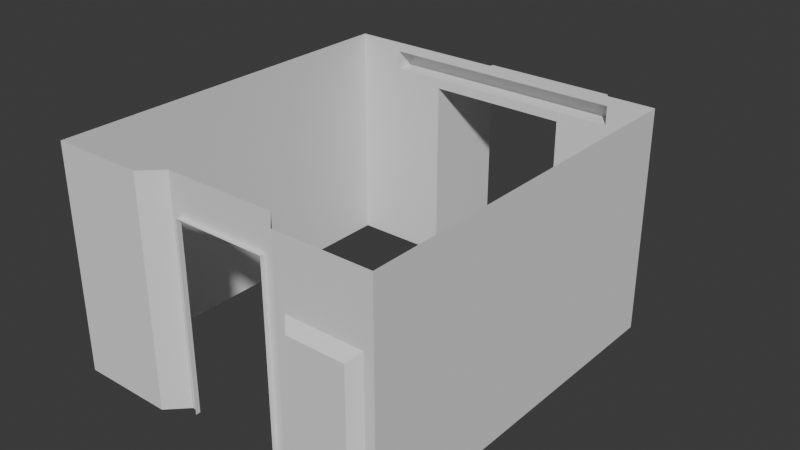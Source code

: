 # Source: science_foyer.blend  (saved by Blender 4.0.36; exported with 4.5.12 LTS)
import bpy
from mathutils import Matrix  # noqa: F401  (used for matrix-valued properties, if any)

bpy.ops.wm.read_factory_settings(use_empty=True)
scene = bpy.context.scene
scene.name = 'Scene'

# ---- collections
col_collection = bpy.data.collections.new('Collection'); scene.collection.children.link(col_collection)

# ---- world
world_world = bpy.data.worlds.new('World'); scene.world = world_world
world_world.use_nodes = True; world_world.node_tree.nodes.clear()
_N = world_world.node_tree.nodes; _L = world_world.node_tree.links
n0 = _N.new('ShaderNodeOutputWorld'); n0.name = 'World Output'; n0.location = (300, 300)
n1 = _N.new('ShaderNodeBackground'); n1.name = 'Background'; n1.location = (10, 300)
n1.inputs[0].default_value = (0.05088, 0.05088, 0.05088, 1.0)
_L.new(n1.outputs[0], n0.inputs[0])
n0.is_active_output = True
world_world.color = (0.05088, 0.05088, 0.05088)
world_world.use_sun_shadow = False
world_world.sun_shadow_jitter_overblur = 0.0

# ---- meshes
me_cube_001 = bpy.data.meshes.new('Cube.001')
me_cube_001.from_pydata([(-1.8, 2.0, 2.4), (-1.8, 2.0, 0.0), (1.8, 2.0, 2.4), (1.8, 2.0, 0.0), (-1.8, -2.0, 2.4), (-1.8, -2.0, 0.0), (1.8, -2.0, 2.4), (1.8, -2.0, 0.0), (-0.6, -1.8, 2.4), (-0.6, -1.8, 0.0), (0.8, -2.0, 2.4), (0.8, -2.0, 0.0), (-0.8, -2.0, 0.0), (-0.8, -2.0, 2.4), (0.6, -1.8, 0.0), (0.6, -1.8, 2.4), (0.5, -1.8, 0.0), (-0.5, -1.8, 0.0), (-0.5, -1.8, 2.0), (0.5, -1.8, 2.0), (0.9, -2.0, 1.7), (1.7, -2.0, 0.7), (1.7, -2.0, 1.7), (0.9, -2.0, 0.7), (1.0, -2.1, 1.6), (1.6, -2.1, 0.8), (1.6, -2.1, 1.6), (1.0, -2.1, 0.8), (0.5, -1.85, 0.0), (-0.5, -1.85, 0.0), (-0.5, -1.85, 2.0), (0.5, -1.85, 2.0), (1.3, 2.0, 2.1), (-1.3, 2.0, 2.1), (0.75, 2.0, 0.0), (-0.75, 2.0, 0.0), (0.75, 3.0, 2.0), (-0.75, 3.0, 2.0), (0.75, 3.0, 0.0), (-0.75, 3.0, 0.0), (0.75, 2.0, 2.0), (-0.75, 2.0, 2.0), (1.3, 2.0, 2.3), (-1.3, 2.0, 2.3), (1.3, 2.2, 2.1), (-1.3, 2.2, 2.1), (1.3, 2.2, 2.3), (-1.3, 2.2, 2.3)], [], [(34, 40, 36, 38), (2, 3, 7, 6), (13, 12, 5, 4), (4, 5, 1, 0), (19, 16, 28, 31), (21, 23, 27, 25), (8, 9, 12, 13), (10, 11, 14, 15), (18, 17, 9, 8), (19, 18, 8, 15), (16, 19, 15, 14), (21, 22, 6, 7), (22, 20, 10, 6), (23, 21, 7, 11), (20, 23, 11, 10), (26, 25, 27, 24), (23, 20, 24, 27), (22, 21, 25, 26), (20, 22, 26, 24), (17, 18, 30, 29), (18, 19, 31, 30), (33, 32, 44, 45), (40, 34, 3, 32), (41, 35, 39, 37), (40, 41, 37, 36), (32, 33, 41, 40), (43, 42, 2, 0), (41, 33, 1, 35), (1, 33, 43, 0), (2, 42, 32, 3), (45, 44, 46, 47), (42, 43, 47, 46), (32, 42, 46, 44), (43, 33, 45, 47)])
_uv = me_cube_001.uv_layers.new(name='UVMap')
_uv.uv.foreach_set('vector', [0.5729, 0.2153, 0.4271, 0.2153, 0.4271, 0.2153, 0.5729, 0.2153, 0.375, 0.25, 0.625, 0.25, 0.625, 0.5, 0.375, 0.5, 0.375, 0.6875, 0.625, 0.6875, 0.625, 0.75, 0.375, 0.75, 0.375, 0.75, 0.625, 0.75, 0.625, 1.0, 0.375, 1.0, 0.3875, 0.5964, 0.6125, 0.5964, 0.6125, 0.5964, 0.3875, 0.5964, 0.6146, 0.5052, 0.6146, 0.5573, 0.6146, 0.5573, 0.6146, 0.5052, 0.375, 0.625, 0.625, 0.625, 0.625, 0.6875, 0.375, 0.6875, 0.375, 0.5625, 0.625, 0.5625, 0.625, 0.5938, 0.375, 0.5938, 0.3875, 0.6224, 0.6125, 0.6224, 0.625, 0.625, 0.375, 0.625, 0.3875, 0.5964, 0.3875, 0.6224, 0.375, 0.625, 0.375, 0.5938, 0.6125, 0.5964, 0.3875, 0.5964, 0.375, 0.5938, 0.625, 0.5938, 0.6146, 0.5052, 0.3854, 0.5052, 0.375, 0.5, 0.625, 0.5, 0.3854, 0.5052, 0.3854, 0.5573, 0.375, 0.5625, 0.375, 0.5, 0.6146, 0.5573, 0.6146, 0.5052, 0.625, 0.5, 0.625, 0.5625, 0.3854, 0.5573, 0.6146, 0.5573, 0.625, 0.5625, 0.375, 0.5625, 0.3854, 0.5052, 0.6146, 0.5052, 0.6146, 0.5573, 0.3854, 0.5573, 0.6146, 0.5573, 0.3854, 0.5573, 0.3854, 0.5573, 0.6146, 0.5573, 0.3854, 0.5052, 0.6146, 0.5052, 0.6146, 0.5052, 0.3854, 0.5052, 0.3854, 0.5573, 0.3854, 0.5052, 0.3854, 0.5052, 0.3854, 0.5573, 0.6125, 0.6224, 0.3875, 0.6224, 0.3875, 0.6224, 0.6125, 0.6224, 0.3875, 0.6224, 0.3875, 0.5964, 0.3875, 0.5964, 0.3875, 0.6224, 0.4141, 0.04762, 0.4141, 0.2024, 0.4141, 0.2024, 0.4141, 0.04762, 0.4271, 0.2153, 0.5729, 0.2153, 0.0, 0.0, 0.4141, 0.2024, 0.4271, 0.03472, 0.5729, 0.03472, 0.5729, 0.03472, 0.4271, 0.03472, 0.4271, 0.2153, 0.4271, 0.03472, 0.4271, 0.03472, 0.4271, 0.2153, 0.4141, 0.2024, 0.4141, 0.04762, 0.4271, 0.03472, 0.4271, 0.2153, 0.388, 0.02846, 0.388, 0.2215, 0.375, 0.25, 0.375, 0.0, 0.4271, 0.03472, 0.4141, 0.04762, 0.0, 0.0, 0.5729, 0.03472, 0.0, 0.0, 0.4141, 0.04762, 0.388, 0.02846, 0.375, 0.0, 0.375, 0.25, 0.388, 0.2215, 0.4141, 0.2024, 0.0, 0.0, 0.4141, 0.04762, 0.4141, 0.2024, 0.388, 0.2215, 0.388, 0.02846, 0.388, 0.2215, 0.388, 0.02846, 0.388, 0.02846, 0.388, 0.2215, 0.4141, 0.2024, 0.388, 0.2215, 0.388, 0.2215, 0.4141, 0.2024, 0.388, 0.02846, 0.4141, 0.04762, 0.4141, 0.04762, 0.388, 0.02846])
me_cube_001.update()

# ---- objects
ob_walls_col = bpy.data.objects.new('Walls-col', me_cube_001)

# ---- transforms, parenting, visibility, modifiers, constraints
ob_walls_col.location = (0.0, 0.0, 0.0)

# ---- collection membership
col_collection.objects.link(ob_walls_col)

# ---- scene / render settings (as saved in the file)
scene.frame_start = 1; scene.frame_end = 250; scene.frame_set(1)
scene.render.engine = 'BLENDER_EEVEE_NEXT'
scene.cycles.sampling_pattern = 'TABULATED_SOBOL'
bpy.context.view_layer.update()

# ---- added for rendering (the .blend has no active camera and no usable light): camera, sun
cam_auto = bpy.data.cameras.new('AutoCamera')
cam_auto.lens = 50.0
cam_auto.sensor_width = 36.0
cam_auto.clip_end = 1000.0
ob_auto_camera = bpy.data.objects.new('AutoCamera', cam_auto)
scene.collection.objects.link(ob_auto_camera)
ob_auto_camera.location = (6.18795, -6.97554, 6.15036)
ob_auto_camera.rotation_euler = (1.09748, -7.21219e-08, 0.694738)
scene.camera = ob_auto_camera
light_auto_sun = bpy.data.lights.new('AutoSun', 'SUN')
light_auto_sun.energy = 3.0
light_auto_sun.angle = 0.0523599
ob_auto_sun = bpy.data.objects.new('AutoSun', light_auto_sun)
scene.collection.objects.link(ob_auto_sun)
ob_auto_sun.rotation_euler = (0.872665, 0.174533, 0.523599)
bpy.context.view_layer.update()
